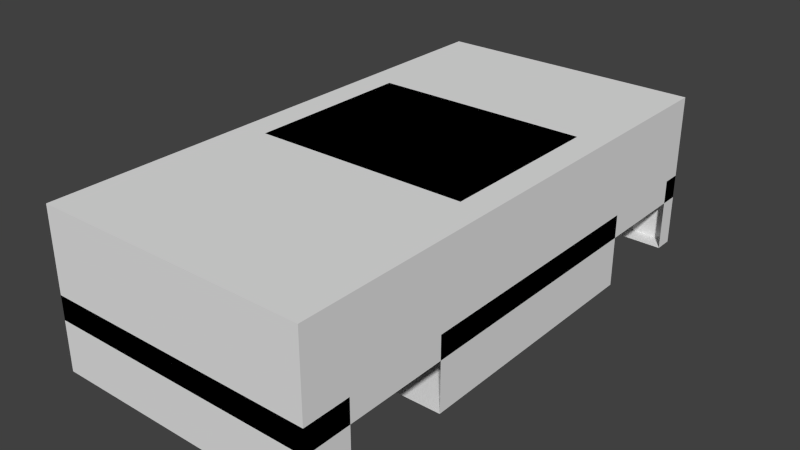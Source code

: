 # Source: base.blend  (saved by Blender 3.0.42; exported with 4.5.12 LTS)
import bpy
from mathutils import Matrix  # noqa: F401  (used for matrix-valued properties, if any)

bpy.ops.wm.read_factory_settings(use_empty=True)
scene = bpy.context.scene
scene.name = 'Scene'

# ---- materials (node trees are filled in below, after node groups)
mat_material___eeeeee___primary = bpy.data.materials.new('Material [#eeeeee] [primary]')
mat_material___eeeeee___primary.alpha_threshold = 0.0
mat_material___eeeeee___primary.use_transparent_shadow = False
mat_material___eeeeee___primary.roughness = 0.5
mat_material___eeeeee___primary.specular_intensity = 0.0

# ---- material node trees

# ---- world
world_world = bpy.data.worlds.new('World'); scene.world = world_world
world_world.color = (0.05088, 0.05088, 0.05088)
world_world.use_sun_shadow = False
world_world.sun_shadow_jitter_overblur = 0.0
world_world.cycles.sampling_method = 'NONE'
world_world.cycles.sample_map_resolution = 256

# ---- meshes
me_chassis = bpy.data.meshes.new('chassis')
me_chassis.from_pydata([(0.0, -1.901, -0.04076), (0.9201, -1.901, -0.04076), (0.0, -1.768, 0.6265), (0.8611, -1.768, 0.6265), (0.0, 1.675, -0.04076), (0.9201, 1.675, -0.04076), (0.0, 1.675, 0.5703), (0.8615, 1.675, 0.5703), (0.9201, -1.901, 0.4602), (0.0, -1.901, 0.4602), (0.9201, 1.675, 0.4602), (0.0, 1.675, 0.4602), (0.0, -0.4974, -0.04076), (0.0, -0.4974, 1.017), (0.7337, -0.4974, 1.017), (0.9201, -0.4974, -0.04076), (0.9201, -0.4974, 0.4602), (0.0, 0.6555, 1.017), (0.9201, 0.6555, -0.04076), (0.9201, 0.6555, 0.4602), (0.0, 0.6555, -0.04076), (0.7337, 0.6555, 1.017), (0.0, 1.14, 0.5703), (0.9201, 1.14, 0.4602), (0.8615, 1.14, 0.5703), (0.9201, 1.55, -0.04076), (0.8611, -1.059, 0.6265), (0.0, -1.059, 0.6265), (0.0, 0.9013, -0.04076), (0.9201, -1.059, 0.4602), (0.8611, -1.587, 0.6265), (0.9201, -0.8857, -0.04076), (0.9201, -0.8857, 0.4602), (0.0, -0.8857, -0.04076), (0.0, -1.587, -0.04076), (0.0, -1.587, 0.6265), (0.9201, -1.587, -0.04076), (0.9201, -1.587, 0.4602), (0.0, 1.55, 0.5703), (0.9201, 0.9013, -0.04076), (0.9201, 0.9013, 0.4602), (0.9201, 1.55, 0.4602), (0.0, 1.55, -0.04076), (0.8615, 1.55, 0.5703)], [], [(8, 3, 2, 9), (10, 11, 6, 7), (41, 25, 5, 10), (38, 43, 7, 6), (25, 42, 4, 5), (43, 41, 10, 7), (5, 4, 11, 10), (1, 8, 9, 0), (13, 27, 26, 14), (31, 33, 12, 15), (32, 14, 26), (32, 31, 15, 16), (14, 16, 19, 21), (15, 12, 20, 18), (13, 14, 21, 17), (16, 15, 18, 19), (24, 21, 40), (17, 21, 24, 22), (24, 23, 41, 43), (40, 21, 19), (35, 30, 26, 27), (23, 24, 40), (30, 37, 29, 26), (18, 20, 28, 39), (32, 16, 14), (19, 18, 39, 40), (26, 29, 32), (3, 8, 37, 30), (1, 0, 34, 36), (2, 3, 30, 35), (8, 1, 36, 37), (22, 24, 43, 38)])
me_chassis.materials.append(mat_material___eeeeee___primary)
me_chassis.use_remesh_preserve_volume = False
me_chassis.use_remesh_preserve_attributes = False
me_chassis.use_mirror_vertex_groups = False
me_chassis.update()
me_collision = bpy.data.meshes.new('collision')
me_collision.from_pydata([(-0.9201, -1.901, 0.2993), (-0.9201, -1.901, 1.017), (-0.9201, 1.675, 0.2993), (-0.9201, 1.675, 1.017), (0.9201, -1.901, 0.2993), (0.9201, -1.901, 1.017), (0.9201, 1.675, 0.2993), (0.9201, 1.675, 1.017)], [], [(0, 1, 3, 2), (2, 3, 7, 6), (6, 7, 5, 4), (4, 5, 1, 0), (2, 6, 4, 0), (7, 3, 1, 5)])
_uv = me_collision.uv_layers.new(name='UVMap')
_uv.uv.foreach_set('vector', [0.375, 0.0, 0.625, 0.0, 0.625, 0.25, 0.375, 0.25, 0.375, 0.25, 0.625, 0.25, 0.625, 0.5, 0.375, 0.5, 0.375, 0.5, 0.625, 0.5, 0.625, 0.75, 0.375, 0.75, 0.375, 0.75, 0.625, 0.75, 0.625, 1.0, 0.375, 1.0, 0.125, 0.5, 0.375, 0.5, 0.375, 0.75, 0.125, 0.75, 0.625, 0.5, 0.875, 0.5, 0.875, 0.75, 0.625, 0.75])
me_collision.use_remesh_fix_poles = True
me_collision.use_remesh_preserve_attributes = False
me_collision.use_mirror_vertex_groups = False
me_collision.update()

# ---- objects
ob_chassis = bpy.data.objects.new('chassis', me_chassis)
ob_exhaust = bpy.data.objects.new('exhaust', None)
ob_headlight_l = bpy.data.objects.new('headlight_l', None)
ob_headlight_r = bpy.data.objects.new('headlight_r', None)
ob_taillight_l = bpy.data.objects.new('taillight_l', None)
ob_taillight_r = bpy.data.objects.new('taillight_r', None)
ob_wheel_fl = bpy.data.objects.new('wheel_fl', None)
ob_wheel_fr = bpy.data.objects.new('wheel_fr', None)
ob_wheel_rl = bpy.data.objects.new('wheel_rl', None)
ob_wheel_rr = bpy.data.objects.new('wheel_rr', None)
ob_collision = bpy.data.objects.new('collision', me_collision)

# ---- transforms, parenting, visibility, modifiers, constraints
ob_chassis.location = (0.0, 0.0, 0.0)
ob_chassis.lineart.crease_threshold = 0.0
_m = ob_chassis.modifiers.new('Mirror', 'MIRROR')
ob_exhaust.location = (0.2351, 1.675, 0.0)
ob_exhaust.empty_image_offset = (0.0, 0.0)
ob_exhaust.lineart.crease_threshold = 0.0
ob_headlight_l.location = (0.7405, -1.912, 0.4792)
ob_headlight_l.empty_image_offset = (0.0, 0.0)
ob_headlight_l.lineart.crease_threshold = 0.0
ob_headlight_r.location = (-0.7405, -1.912, 0.4792)
ob_headlight_r.empty_image_offset = (0.0, 0.0)
ob_headlight_r.lineart.crease_threshold = 0.0
ob_taillight_l.location = (0.7405, 1.675, 0.4792)
ob_taillight_l.empty_image_offset = (0.0, 0.0)
ob_taillight_l.lineart.crease_threshold = 0.0
ob_taillight_r.location = (-0.7405, 1.675, 0.4792)
ob_taillight_r.empty_image_offset = (0.0, 0.0)
ob_taillight_r.lineart.crease_threshold = 0.0
ob_wheel_fl.location = (0.8252, -1.212, 0.12)
ob_wheel_fl.empty_image_offset = (0.0, 0.0)
ob_wheel_fl.lineart.crease_threshold = 0.0
ob_wheel_fr.location = (-0.8252, -1.212, 0.12)
ob_wheel_fr.empty_image_offset = (0.0, 0.0)
ob_wheel_fr.lineart.crease_threshold = 0.0
ob_wheel_rl.location = (0.8252, 1.237, 0.12)
ob_wheel_rl.empty_image_offset = (0.0, 0.0)
ob_wheel_rl.lineart.crease_threshold = 0.0
ob_wheel_rr.location = (-0.8252, 1.237, 0.12)
ob_wheel_rr.empty_image_offset = (0.0, 0.0)
ob_wheel_rr.lineart.crease_threshold = 0.0
ob_collision.location = (0.0, 0.0, 0.0)
ob_collision.lineart.crease_threshold = 0.0

# ---- collection membership
scene.collection.objects.link(ob_chassis)
scene.collection.objects.link(ob_exhaust)
scene.collection.objects.link(ob_headlight_l)
scene.collection.objects.link(ob_headlight_r)
scene.collection.objects.link(ob_taillight_l)
scene.collection.objects.link(ob_taillight_r)
scene.collection.objects.link(ob_wheel_fl)
scene.collection.objects.link(ob_wheel_fr)
scene.collection.objects.link(ob_wheel_rl)
scene.collection.objects.link(ob_wheel_rr)
scene.collection.objects.link(ob_collision)

# ---- scene / render settings (as saved in the file)
scene.frame_start = 1; scene.frame_end = 250; scene.frame_set(1)
scene.render.engine = 'BLENDER_EEVEE_NEXT'
scene.render.resolution_percentage = 50
scene.render.dither_intensity = 0.0
scene.cycles.use_denoising = False
scene.cycles.samples = 10
scene.cycles.sampling_pattern = 'TABULATED_SOBOL'
scene.cycles.light_sampling_threshold = 0.0
scene.cycles.use_adaptive_sampling = False
scene.cycles.use_light_tree = False
scene.cycles.blur_glossy = 0.0
scene.cycles.pixel_filter_type = 'GAUSSIAN'
scene.cycles.sample_clamp_indirect = 0.0
scene.view_settings.view_transform = 'Standard'
bpy.context.view_layer.update()

# ---- added for rendering (the .blend has no active camera and no usable light): camera, sun
cam_auto = bpy.data.cameras.new('AutoCamera')
cam_auto.lens = 50.0
cam_auto.sensor_width = 36.0
cam_auto.clip_end = 1000.0
ob_auto_camera = bpy.data.objects.new('AutoCamera', cam_auto)
scene.collection.objects.link(ob_auto_camera)
ob_auto_camera.location = (3.84745, -4.72968, 3.56624)
ob_auto_camera.rotation_euler = (1.09748, -7.21219e-08, 0.694738)
scene.camera = ob_auto_camera
light_auto_sun = bpy.data.lights.new('AutoSun', 'SUN')
light_auto_sun.energy = 3.0
light_auto_sun.angle = 0.0523599
ob_auto_sun = bpy.data.objects.new('AutoSun', light_auto_sun)
scene.collection.objects.link(ob_auto_sun)
ob_auto_sun.rotation_euler = (0.872665, 0.174533, 0.523599)
bpy.context.view_layer.update()
